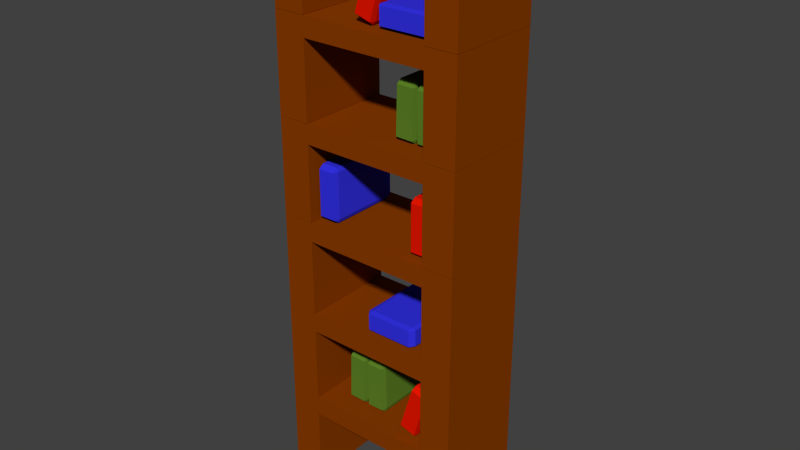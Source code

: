 # Source: BookShelf.blend  (saved by Blender 2.71.0; exported with 4.5.12 LTS)
import bpy
from mathutils import Matrix  # noqa: F401  (used for matrix-valued properties, if any)

bpy.ops.wm.read_factory_settings(use_empty=True)
scene = bpy.context.scene
scene.name = 'Scene'

# ---- collections
col_collection_1 = bpy.data.collections.new('Collection 1'); scene.collection.children.link(col_collection_1)

# ---- materials (node trees are filled in below, after node groups)
mat_boekgroen = bpy.data.materials.new('BoekGroen')
mat_boekgroen.alpha_threshold = 0.0
mat_boekgroen.use_transparent_shadow = False
mat_boekgroen.diffuse_color = (0.1111, 0.2266, 0.02096, 1.0)
mat_boekgroen.roughness = 0.5
mat_boekgroen.line_color = (0.0, 0.0, 0.0, 1.0)
mat_boekrood = bpy.data.materials.new('BoekRood')
mat_boekrood.alpha_threshold = 0.0
mat_boekrood.use_transparent_shadow = False
mat_boekrood.diffuse_color = (0.8, 0.008484, 0.0, 1.0)
mat_boekrood.roughness = 0.5
mat_boekrood.line_color = (0.0, 0.0, 0.0, 1.0)
mat_boekblauw = bpy.data.materials.new('BoekBlauw')
mat_boekblauw.alpha_threshold = 0.0
mat_boekblauw.use_transparent_shadow = False
mat_boekblauw.diffuse_color = (0.03367, 0.03229, 0.8, 1.0)
mat_boekblauw.roughness = 0.5
mat_boekblauw.line_color = (0.0, 0.0, 0.0, 1.0)
mat_boekenkast = bpy.data.materials.new('Boekenkast')
mat_boekenkast.alpha_threshold = 0.0
mat_boekenkast.use_transparent_shadow = False
mat_boekenkast.diffuse_color = (0.2529, 0.04551, 0.0, 1.0)
mat_boekenkast.roughness = 0.5
mat_boekenkast.specular_intensity = 0.2
mat_boekenkast.line_color = (0.0, 0.0, 0.0, 1.0)

# ---- material node trees

# ---- world
world_world = bpy.data.worlds.new('World'); scene.world = world_world
world_world.color = (0.05088, 0.05088, 0.05088)
world_world.use_sun_shadow = False
world_world.sun_shadow_jitter_overblur = 0.0
world_world.cycles.sampling_method = 'MANUAL'
world_world.cycles.sample_map_resolution = 256

# ---- meshes
me_cube_007 = bpy.data.meshes.new('Cube.007')
me_cube_007.from_pydata([(-2.414, -1.136, 2.398), (-2.304, -1.272, 2.529), (-2.435, -1.136, 2.543), (-2.435, 0.5908, 2.543), (-2.304, 0.7276, 2.529), (-2.414, 0.5908, 2.398), (-0.6502, 0.7276, 2.352), (-0.5192, 0.5908, 2.338), (-0.7598, 0.5908, 2.221), (-0.5192, -1.136, 2.338), (-0.6502, -1.272, 2.352), (-0.7598, -1.136, 2.221), (-1.051, -1.136, 4.197), (-0.9204, -1.272, 4.183), (-0.8108, -1.136, 4.314), (-1.051, 0.5908, 4.197), (-0.8108, 0.5908, 4.314), (-0.9204, 0.7276, 4.183), (0.7339, 0.7276, 4.006), (0.8435, 0.5908, 4.137), (0.8649, 0.5908, 3.992), (0.8649, -1.136, 3.992), (0.8435, -1.136, 4.137), (0.7339, -1.272, 4.006), (0.004477, -1.136, 2.933), (0.3873, -1.272, 2.933), (0.387, -1.136, 2.982), (0.387, 0.5908, 2.982), (0.3873, 0.7276, 2.933), (0.004477, 0.5908, 2.933), (0.3907, 0.7276, 2.317), (0.3909, 0.5908, 2.268), (0.00786, 0.5908, 2.316), (0.3909, -1.136, 2.268), (0.3907, -1.272, 2.317), (0.00786, -1.136, 2.316), (5.221, -1.136, 2.986), (5.222, -1.272, 2.937), (5.604, -1.136, 2.937), (5.221, 0.5908, 2.986), (5.604, 0.5908, 2.937), (5.222, 0.7276, 2.937), (5.225, 0.7276, 2.32), (5.608, 0.5908, 2.32), (5.225, 0.5908, 2.271), (5.225, -1.136, 2.271), (5.608, -1.136, 2.32), (5.225, -1.272, 2.32), (1.237, -0.8633, -1.356), (1.247, -1.0, -1.22), (1.11, -0.8633, -1.218), (1.11, 0.8633, -1.218), (1.247, 1.0, -1.22), (1.237, 0.8633, -1.356), (2.973, 1.0, -1.235), (3.109, 0.8633, -1.236), (2.963, 0.8633, -1.371), (3.109, -0.8633, -1.236), (2.973, -1.0, -1.235), (2.963, -0.8633, -1.371), (1.228, -0.8633, 0.5077), (1.365, -1.0, 0.5065), (1.374, -0.8633, 0.6432), (1.228, 0.8633, 0.5077), (1.374, 0.8633, 0.6432), (1.365, 1.0, 0.5065), (3.091, 1.0, 0.4915), (3.1, 0.8633, 0.6282), (3.227, 0.8633, 0.4903), (3.227, -0.8633, 0.4903), (3.1, -0.8633, 0.6282), (3.091, -1.0, 0.4915), (3.638, -0.8633, -1.385), (3.633, -1.0, -1.248), (3.496, -0.8633, -1.249), (3.496, 0.8633, -1.249), (3.633, 1.0, -1.248), (3.638, 0.8633, -1.385), (5.359, 1.0, -1.241), (5.496, 0.8633, -1.24), (5.364, 0.8633, -1.378), (5.496, -0.8633, -1.24), (5.359, -1.0, -1.241), (5.364, -0.8633, -1.378), (3.437, -0.8633, 0.4774), (3.574, -1.0, 0.478), (3.569, -0.8633, 0.6147), (3.437, 0.8633, 0.4774), (3.569, 0.8633, 0.6147), (3.574, 1.0, 0.478), (5.3, 1.0, 0.4855), (5.296, 0.8633, 0.6222), (5.437, 0.8633, 0.4861), (5.437, -0.8633, 0.4861), (5.296, -0.8633, 0.6222), (5.3, -1.0, 0.4855), (-1.601, -1.136, -7.807), (-1.218, -1.272, -7.807), (-1.219, -1.136, -7.758), (-1.219, 0.5909, -7.758), (-1.219, 0.7276, -7.807), (-1.601, 0.5909, -7.807), (-1.215, 0.7276, -8.423), (-1.215, 0.5909, -8.472), (-1.598, 0.5909, -8.424), (-1.215, -1.136, -8.472), (-1.215, -1.272, -8.423), (-1.598, -1.136, -8.424), (3.616, -1.136, -7.754), (3.616, -1.272, -7.803), (3.999, -1.136, -7.803), (3.616, 0.5909, -7.754), (3.999, 0.5909, -7.803), (3.616, 0.7276, -7.803), (3.619, 0.7276, -8.42), (4.002, 0.5909, -8.42), (3.62, 0.5909, -8.469), (3.62, -1.136, -8.469), (4.002, -1.136, -8.42), (3.619, -1.272, -8.42), (3.852, -1.136, -4.939), (3.852, -1.272, -4.802), (3.715, -1.136, -4.802), (3.715, 0.5908, -4.802), (3.852, 0.7276, -4.802), (3.852, 0.5908, -4.939), (5.578, 0.7276, -4.801), (5.715, 0.5908, -4.801), (5.579, 0.5908, -4.938), (5.715, -1.136, -4.801), (5.578, -1.272, -4.801), (5.579, -1.136, -4.938), (3.706, -1.136, -3.076), (3.842, -1.272, -3.076), (3.842, -1.136, -2.939), (3.706, 0.5908, -3.076), (3.842, 0.5908, -2.939), (3.842, 0.7276, -3.076), (5.569, 0.7276, -3.074), (5.568, 0.5908, -2.938), (5.706, 0.5908, -3.074), (5.706, -1.136, -3.074), (5.568, -1.136, -2.938), (5.569, -1.272, -3.074), (-7.05, -1.136, -4.904), (-7.051, -1.272, -4.767), (-7.188, -1.136, -4.767), (-7.188, 0.5908, -4.767), (-7.051, 0.7276, -4.767), (-7.05, 0.5908, -4.904), (-5.324, 0.7276, -4.766), (-5.188, 0.5908, -4.766), (-5.324, 0.5908, -4.903), (-5.188, -1.136, -4.766), (-5.324, -1.272, -4.766), (-5.324, -1.136, -4.903), (-7.197, -1.136, -3.041), (-7.06, -1.272, -3.041), (-7.061, -1.136, -2.904), (-7.197, 0.5908, -3.041), (-7.061, 0.5908, -2.904), (-7.06, 0.7276, -3.041), (-5.334, 0.7276, -3.039), (-5.335, 0.5908, -2.903), (-5.197, 0.5908, -3.039), (-5.197, -1.136, -3.039), (-5.335, -1.136, -2.903), (-5.334, -1.272, -3.039), (-4.748, -0.8633, -12.04), (-4.739, -1.0, -11.91), (-4.875, -0.8633, -11.91), (-4.875, 0.8633, -11.91), (-4.739, 1.0, -11.91), (-4.748, 0.8633, -12.04), (-3.013, 1.0, -11.92), (-2.876, 0.8633, -11.92), (-3.022, 0.8633, -12.06), (-2.876, -0.8633, -11.92), (-3.013, -1.0, -11.92), (-3.022, -0.8633, -12.06), (-4.757, -0.8633, -10.18), (-4.621, -1.0, -10.18), (-4.611, -0.8633, -10.04), (-4.757, 0.8633, -10.18), (-4.611, 0.8633, -10.04), (-4.621, 1.0, -10.18), (-2.895, 1.0, -10.2), (-2.885, 0.8633, -10.06), (-2.758, 0.8633, -10.2), (-2.758, -0.8633, -10.2), (-2.885, -0.8633, -10.06), (-2.895, -1.0, -10.2), (-2.348, -0.8633, -12.07), (-2.352, -1.0, -11.94), (-2.489, -0.8633, -11.94), (-2.489, 0.8633, -11.94), (-2.352, 1.0, -11.94), (-2.348, 0.8633, -12.07), (-0.6259, 1.0, -11.93), (-0.4892, 0.8633, -11.93), (-0.6213, 0.8633, -12.07), (-0.4892, -0.8633, -11.93), (-0.6259, -1.0, -11.93), (-0.6213, -0.8633, -12.07), (-2.548, -0.8633, -10.21), (-2.411, -1.0, -10.21), (-2.416, -0.8633, -10.07), (-2.548, 0.8633, -10.21), (-2.416, 0.8633, -10.07), (-2.411, 1.0, -10.21), (-0.685, 1.0, -10.2), (-0.6896, 0.8633, -10.07), (-0.5482, 0.8633, -10.2), (-0.5482, -0.8633, -10.2), (-0.6896, -0.8633, -10.07), (-0.685, -1.0, -10.2), (2.558, -1.136, -11.89), (2.668, -1.272, -11.76), (2.537, -1.136, -11.74), (2.537, 0.5909, -11.74), (2.668, 0.7276, -11.76), (2.558, 0.5909, -11.89), (4.322, 0.7276, -11.93), (4.453, 0.5909, -11.95), (4.213, 0.5909, -12.06), (4.453, -1.136, -11.95), (4.322, -1.272, -11.93), (4.213, -1.136, -12.06), (3.921, -1.136, -10.09), (4.052, -1.272, -10.1), (4.162, -1.136, -9.971), (3.921, 0.5909, -10.09), (4.162, 0.5909, -9.971), (4.052, 0.7276, -10.1), (5.706, 0.7276, -10.28), (5.816, 0.5909, -10.15), (5.837, 0.5909, -10.29), (5.837, -1.136, -10.29), (5.816, -1.136, -10.15), (5.706, -1.272, -10.28), (9.232, -1.522, -12.81), (-10.77, -1.522, -12.81), (-10.77, 0.9776, -12.81), (9.232, 0.9776, -12.81), (9.232, -1.522, -12.09), (-10.77, -1.522, -12.09), (-10.77, 0.9776, -12.09), (9.232, 0.9776, -12.09), (5.898, -1.522, -12.09), (2.565, -1.522, -12.09), (-0.7683, -1.522, -12.09), (-4.102, -1.522, -12.09), (-7.435, -1.522, -12.09), (-7.435, -1.522, -12.81), (-4.102, -1.522, -12.81), (-0.7683, -1.522, -12.81), (2.565, -1.522, -12.81), (5.898, -1.522, -12.81), (-7.435, 0.9776, -12.09), (-4.102, 0.9776, -12.09), (-0.7684, 0.9776, -12.09), (2.565, 0.9776, -12.09), (5.898, 0.9776, -12.09), (5.898, 0.9776, -12.81), (2.565, 0.9776, -12.81), (-0.7684, 0.9776, -12.81), (-4.102, 0.9776, -12.81), (-7.435, 0.9776, -12.81), (9.232, -1.522, -15.65), (-10.77, -1.522, -15.65), (-10.77, 0.9776, -15.65), (9.232, 0.9776, -15.65), (-7.435, -1.522, -15.65), (5.898, -1.522, -15.65), (5.898, 0.9776, -15.65), (-7.435, 0.9776, -15.65), (9.232, -1.522, -9.237), (-10.77, -1.522, -9.237), (-10.77, 0.9776, -9.237), (9.232, 0.9776, -9.237), (9.232, -1.522, -8.523), (-10.77, -1.522, -8.523), (-10.77, 0.9776, -8.523), (9.232, 0.9776, -8.523), (5.898, -1.522, -8.523), (2.565, -1.522, -8.523), (-0.7683, -1.522, -8.523), (-4.102, -1.522, -8.523), (-7.435, -1.522, -8.523), (-7.435, -1.522, -9.237), (-4.102, -1.522, -9.237), (-0.7683, -1.522, -9.237), (2.565, -1.522, -9.237), (5.898, -1.522, -9.237), (-7.435, 0.9776, -8.523), (-4.102, 0.9776, -8.523), (-0.7684, 0.9776, -8.523), (2.565, 0.9776, -8.523), (5.898, 0.9776, -8.523), (5.898, 0.9776, -9.237), (2.565, 0.9776, -9.237), (-0.7684, 0.9776, -9.237), (-4.102, 0.9776, -9.237), (-7.435, 0.9776, -9.237), (9.232, -1.522, -12.08), (-10.77, -1.522, -12.08), (-10.77, 0.9776, -12.08), (9.232, 0.9776, -12.08), (-7.435, -1.522, -12.08), (5.898, -1.522, -12.08), (5.898, 0.9776, -12.08), (-7.435, 0.9776, -12.08), (9.232, -1.522, -5.665), (-10.77, -1.522, -5.665), (-10.77, 0.9776, -5.665), (9.232, 0.9776, -5.665), (9.232, -1.522, -4.951), (-10.77, -1.522, -4.951), (-10.77, 0.9776, -4.951), (9.232, 0.9776, -4.951), (5.898, -1.522, -4.951), (2.565, -1.522, -4.951), (-0.7683, -1.522, -4.951), (-4.102, -1.522, -4.951), (-7.435, -1.522, -4.951), (-7.435, -1.522, -5.665), (-4.102, -1.522, -5.665), (-0.7683, -1.522, -5.665), (2.565, -1.522, -5.665), (5.898, -1.522, -5.665), (-7.435, 0.9776, -4.951), (-4.102, 0.9776, -4.951), (-0.7684, 0.9776, -4.951), (2.565, 0.9776, -4.951), (5.898, 0.9776, -4.951), (5.898, 0.9776, -5.665), (2.565, 0.9776, -5.665), (-0.7684, 0.9776, -5.665), (-4.102, 0.9776, -5.665), (-7.435, 0.9776, -5.665), (9.232, -1.522, -8.511), (-10.77, -1.522, -8.511), (-10.77, 0.9776, -8.511), (9.232, 0.9776, -8.511), (-7.435, -1.522, -8.511), (5.898, -1.522, -8.511), (5.898, 0.9776, -8.511), (-7.435, 0.9776, -8.511), (9.232, -1.522, -2.094), (-10.77, -1.522, -2.094), (-10.77, 0.9776, -2.094), (9.232, 0.9776, -2.094), (9.232, -1.522, -1.38), (-10.77, -1.522, -1.38), (-10.77, 0.9776, -1.38), (9.232, 0.9776, -1.38), (5.898, -1.522, -1.38), (2.565, -1.522, -1.38), (-0.7683, -1.522, -1.38), (-4.102, -1.522, -1.38), (-7.435, -1.522, -1.38), (-7.435, -1.522, -2.094), (-4.102, -1.522, -2.094), (-0.7683, -1.522, -2.094), (2.565, -1.522, -2.094), (5.898, -1.522, -2.094), (-7.435, 0.9776, -1.38), (-4.102, 0.9776, -1.38), (-0.7684, 0.9776, -1.38), (2.565, 0.9776, -1.38), (5.898, 0.9776, -1.38), (5.898, 0.9776, -2.094), (2.565, 0.9776, -2.094), (-0.7684, 0.9776, -2.094), (-4.102, 0.9776, -2.094), (-7.435, 0.9776, -2.094), (9.232, -1.522, -4.939), (-10.77, -1.522, -4.939), (-10.77, 0.9776, -4.939), (9.232, 0.9776, -4.939), (-7.435, -1.522, -4.939), (5.898, -1.522, -4.939), (5.898, 0.9776, -4.939), (-7.435, 0.9776, -4.939), (9.232, -1.522, 1.477), (-10.77, -1.522, 1.477), (-10.77, 0.9776, 1.477), (9.232, 0.9776, 1.477), (9.232, -1.522, 2.192), (-10.77, -1.522, 2.192), (-10.77, 0.9776, 2.192), (9.232, 0.9776, 2.192), (5.898, -1.522, 2.192), (2.565, -1.522, 2.192), (-0.7683, -1.522, 2.192), (-4.102, -1.522, 2.192), (-7.435, -1.522, 2.192), (-7.435, -1.522, 1.477), (-4.102, -1.522, 1.477), (-0.7683, -1.522, 1.477), (2.565, -1.522, 1.477), (5.898, -1.522, 1.477), (-7.435, 0.9776, 2.192), (-4.102, 0.9776, 2.192), (-0.7684, 0.9776, 2.192), (2.565, 0.9776, 2.192), (5.898, 0.9776, 2.192), (5.898, 0.9776, 1.477), (2.565, 0.9776, 1.477), (-0.7684, 0.9776, 1.477), (-4.102, 0.9776, 1.477), (-7.435, 0.9776, 1.477), (9.232, -1.522, -1.368), (-10.77, -1.522, -1.368), (-10.77, 0.9776, -1.368), (9.232, 0.9776, -1.368), (-7.435, -1.522, -1.368), (5.898, -1.522, -1.368), (5.898, 0.9776, -1.368), (-7.435, 0.9776, -1.368), (9.232, -1.522, 5.049), (-10.77, -1.522, 5.049), (-10.77, 0.9776, 5.049), (9.232, 0.9776, 5.049), (9.232, -1.522, 5.763), (-10.77, -1.522, 5.763), (-10.77, 0.9776, 5.763), (9.232, 0.9776, 5.763), (5.898, -1.522, 5.763), (-7.435, -1.522, 5.763), (-7.435, -1.522, 5.049), (5.898, -1.522, 5.049), (-7.435, 0.9776, 5.763), (5.898, 0.9776, 5.763), (5.898, 0.9776, 5.049), (-7.435, 0.9776, 5.049), (9.232, -1.522, 2.204), (-10.77, -1.522, 2.204), (-10.77, 0.9776, 2.204), (9.232, 0.9776, 2.204), (-7.435, -1.522, 2.204), (5.898, -1.522, 2.204), (5.898, 0.9776, 2.204), (-7.435, 0.9776, 2.204)], [], [(0, 5, 8, 11), (20, 21, 9, 7), (22, 19, 16, 14), (17, 18, 6, 4), (23, 13, 1, 10), (0, 1, 2), (3, 4, 5), (6, 7, 8), (9, 10, 11), (12, 13, 14), (15, 16, 17), (18, 19, 20), (21, 22, 23), (1, 13, 12, 2), (14, 16, 15, 12), (17, 4, 3, 15), (5, 0, 2, 3), (16, 19, 18, 17), (20, 7, 6, 18), (8, 5, 4, 6), (19, 22, 21, 20), (23, 10, 9, 21), (11, 8, 7, 9), (22, 14, 13, 23), (0, 11, 10, 1), (12, 15, 3, 2), (24, 29, 32, 35), (44, 45, 33, 31), (46, 43, 40, 38), (41, 42, 30, 28), (47, 37, 25, 34), (24, 25, 26), (27, 28, 29), (30, 31, 32), (33, 34, 35), (36, 37, 38), (39, 40, 41), (42, 43, 44), (45, 46, 47), (25, 37, 36, 26), (38, 40, 39, 36), (41, 28, 27, 39), (29, 24, 26, 27), (40, 43, 42, 41), (44, 31, 30, 42), (32, 29, 28, 30), (43, 46, 45, 44), (47, 34, 33, 45), (35, 32, 31, 33), (46, 38, 37, 47), (24, 35, 34, 25), (36, 39, 27, 26), (48, 53, 56, 59), (68, 69, 57, 55), (70, 67, 64, 62), (65, 66, 54, 52), (71, 61, 49, 58), (48, 49, 50), (51, 52, 53), (54, 55, 56), (57, 58, 59), (60, 61, 62), (63, 64, 65), (66, 67, 68), (69, 70, 71), (49, 61, 60, 50), (62, 64, 63, 60), (65, 52, 51, 63), (53, 48, 50, 51), (64, 67, 66, 65), (68, 55, 54, 66), (56, 53, 52, 54), (67, 70, 69, 68), (71, 58, 57, 69), (59, 56, 55, 57), (70, 62, 61, 71), (48, 59, 58, 49), (60, 63, 51, 50), (72, 77, 80, 83), (92, 93, 81, 79), (94, 91, 88, 86), (89, 90, 78, 76), (95, 85, 73, 82), (72, 73, 74), (75, 76, 77), (78, 79, 80), (81, 82, 83), (84, 85, 86), (87, 88, 89), (90, 91, 92), (93, 94, 95), (73, 85, 84, 74), (86, 88, 87, 84), (89, 76, 75, 87), (77, 72, 74, 75), (88, 91, 90, 89), (92, 79, 78, 90), (80, 77, 76, 78), (91, 94, 93, 92), (95, 82, 81, 93), (83, 80, 79, 81), (94, 86, 85, 95), (72, 83, 82, 73), (84, 87, 75, 74), (96, 101, 104, 107), (116, 117, 105, 103), (118, 115, 112, 110), (113, 114, 102, 100), (119, 109, 97, 106), (96, 97, 98), (99, 100, 101), (102, 103, 104), (105, 106, 107), (108, 109, 110), (111, 112, 113), (114, 115, 116), (117, 118, 119), (97, 109, 108, 98), (110, 112, 111, 108), (113, 100, 99, 111), (101, 96, 98, 99), (112, 115, 114, 113), (116, 103, 102, 114), (104, 101, 100, 102), (115, 118, 117, 116), (119, 106, 105, 117), (107, 104, 103, 105), (118, 110, 109, 119), (96, 107, 106, 97), (108, 111, 99, 98), (120, 125, 128, 131), (140, 141, 129, 127), (142, 139, 136, 134), (137, 138, 126, 124), (143, 133, 121, 130), (120, 121, 122), (123, 124, 125), (126, 127, 128), (129, 130, 131), (132, 133, 134), (135, 136, 137), (138, 139, 140), (141, 142, 143), (121, 133, 132, 122), (134, 136, 135, 132), (137, 124, 123, 135), (125, 120, 122, 123), (136, 139, 138, 137), (140, 127, 126, 138), (128, 125, 124, 126), (139, 142, 141, 140), (143, 130, 129, 141), (131, 128, 127, 129), (142, 134, 133, 143), (120, 131, 130, 121), (132, 135, 123, 122), (144, 149, 152, 155), (164, 165, 153, 151), (166, 163, 160, 158), (161, 162, 150, 148), (167, 157, 145, 154), (144, 145, 146), (147, 148, 149), (150, 151, 152), (153, 154, 155), (156, 157, 158), (159, 160, 161), (162, 163, 164), (165, 166, 167), (145, 157, 156, 146), (158, 160, 159, 156), (161, 148, 147, 159), (149, 144, 146, 147), (160, 163, 162, 161), (164, 151, 150, 162), (152, 149, 148, 150), (163, 166, 165, 164), (167, 154, 153, 165), (155, 152, 151, 153), (166, 158, 157, 167), (144, 155, 154, 145), (156, 159, 147, 146), (168, 173, 176, 179), (188, 189, 177, 175), (190, 187, 184, 182), (185, 186, 174, 172), (191, 181, 169, 178), (168, 169, 170), (171, 172, 173), (174, 175, 176), (177, 178, 179), (180, 181, 182), (183, 184, 185), (186, 187, 188), (189, 190, 191), (169, 181, 180, 170), (182, 184, 183, 180), (185, 172, 171, 183), (173, 168, 170, 171), (184, 187, 186, 185), (188, 175, 174, 186), (176, 173, 172, 174), (187, 190, 189, 188), (191, 178, 177, 189), (179, 176, 175, 177), (190, 182, 181, 191), (168, 179, 178, 169), (180, 183, 171, 170), (192, 197, 200, 203), (212, 213, 201, 199), (214, 211, 208, 206), (209, 210, 198, 196), (215, 205, 193, 202), (192, 193, 194), (195, 196, 197), (198, 199, 200), (201, 202, 203), (204, 205, 206), (207, 208, 209), (210, 211, 212), (213, 214, 215), (193, 205, 204, 194), (206, 208, 207, 204), (209, 196, 195, 207), (197, 192, 194, 195), (208, 211, 210, 209), (212, 199, 198, 210), (200, 197, 196, 198), (211, 214, 213, 212), (215, 202, 201, 213), (203, 200, 199, 201), (214, 206, 205, 215), (192, 203, 202, 193), (204, 207, 195, 194), (216, 221, 224, 227), (236, 237, 225, 223), (238, 235, 232, 230), (233, 234, 222, 220), (239, 229, 217, 226), (216, 217, 218), (219, 220, 221), (222, 223, 224), (225, 226, 227), (228, 229, 230), (231, 232, 233), (234, 235, 236), (237, 238, 239), (217, 229, 228, 218), (230, 232, 231, 228), (233, 220, 219, 231), (221, 216, 218, 219), (232, 235, 234, 233), (236, 223, 222, 234), (224, 221, 220, 222), (235, 238, 237, 236), (239, 226, 225, 237), (227, 224, 223, 225), (238, 230, 229, 239), (216, 227, 226, 217), (228, 231, 219, 218), (252, 245, 241, 253), (245, 246, 242, 241), (262, 247, 243, 263), (247, 244, 240, 243), (257, 263, 274, 273), (258, 246, 245, 252), (244, 248, 257, 240), (248, 249, 256, 257), (249, 250, 255, 256), (250, 251, 254, 255), (251, 252, 253, 254), (246, 258, 267, 242), (258, 259, 266, 267), (259, 260, 265, 266), (260, 261, 264, 265), (261, 262, 263, 264), (267, 253, 272, 275), (257, 256, 264, 263), (256, 255, 265, 264), (255, 254, 266, 265), (254, 253, 267, 266), (247, 262, 248, 244), (262, 261, 249, 248), (261, 260, 250, 249), (260, 259, 251, 250), (259, 258, 252, 251), (272, 269, 270, 275), (268, 273, 274, 271), (263, 243, 271, 274), (253, 241, 269, 272), (243, 240, 268, 271), (242, 267, 275, 270), (241, 242, 270, 269), (240, 257, 273, 268), (288, 281, 277, 289), (281, 282, 278, 277), (298, 283, 279, 299), (283, 280, 276, 279), (293, 299, 310, 309), (294, 282, 281, 288), (280, 284, 293, 276), (284, 285, 292, 293), (285, 286, 291, 292), (286, 287, 290, 291), (287, 288, 289, 290), (282, 294, 303, 278), (294, 295, 302, 303), (295, 296, 301, 302), (296, 297, 300, 301), (297, 298, 299, 300), (303, 289, 308, 311), (293, 292, 300, 299), (292, 291, 301, 300), (291, 290, 302, 301), (290, 289, 303, 302), (283, 298, 284, 280), (298, 297, 285, 284), (297, 296, 286, 285), (296, 295, 287, 286), (295, 294, 288, 287), (308, 305, 306, 311), (304, 309, 310, 307), (299, 279, 307, 310), (289, 277, 305, 308), (279, 276, 304, 307), (278, 303, 311, 306), (277, 278, 306, 305), (276, 293, 309, 304), (324, 317, 313, 325), (317, 318, 314, 313), (334, 319, 315, 335), (319, 316, 312, 315), (329, 335, 346, 345), (330, 318, 317, 324), (316, 320, 329, 312), (320, 321, 328, 329), (321, 322, 327, 328), (322, 323, 326, 327), (323, 324, 325, 326), (318, 330, 339, 314), (330, 331, 338, 339), (331, 332, 337, 338), (332, 333, 336, 337), (333, 334, 335, 336), (339, 325, 344, 347), (329, 328, 336, 335), (328, 327, 337, 336), (327, 326, 338, 337), (326, 325, 339, 338), (319, 334, 320, 316), (334, 333, 321, 320), (333, 332, 322, 321), (332, 331, 323, 322), (331, 330, 324, 323), (344, 341, 342, 347), (340, 345, 346, 343), (335, 315, 343, 346), (325, 313, 341, 344), (315, 312, 340, 343), (314, 339, 347, 342), (313, 314, 342, 341), (312, 329, 345, 340), (360, 353, 349, 361), (353, 354, 350, 349), (370, 355, 351, 371), (355, 352, 348, 351), (365, 371, 382, 381), (366, 354, 353, 360), (352, 356, 365, 348), (356, 357, 364, 365), (357, 358, 363, 364), (358, 359, 362, 363), (359, 360, 361, 362), (354, 366, 375, 350), (366, 367, 374, 375), (367, 368, 373, 374), (368, 369, 372, 373), (369, 370, 371, 372), (375, 361, 380, 383), (365, 364, 372, 371), (364, 363, 373, 372), (363, 362, 374, 373), (362, 361, 375, 374), (355, 370, 356, 352), (370, 369, 357, 356), (369, 368, 358, 357), (368, 367, 359, 358), (367, 366, 360, 359), (380, 377, 378, 383), (376, 381, 382, 379), (371, 351, 379, 382), (361, 349, 377, 380), (351, 348, 376, 379), (350, 375, 383, 378), (349, 350, 378, 377), (348, 365, 381, 376), (396, 389, 385, 397), (389, 390, 386, 385), (406, 391, 387, 407), (391, 388, 384, 387), (401, 407, 418, 417), (402, 390, 389, 396), (388, 392, 401, 384), (392, 393, 400, 401), (393, 394, 399, 400), (394, 395, 398, 399), (395, 396, 397, 398), (390, 402, 411, 386), (402, 403, 410, 411), (403, 404, 409, 410), (404, 405, 408, 409), (405, 406, 407, 408), (411, 397, 416, 419), (401, 400, 408, 407), (400, 399, 409, 408), (399, 398, 410, 409), (398, 397, 411, 410), (391, 406, 392, 388), (406, 405, 393, 392), (405, 404, 394, 393), (404, 403, 395, 394), (403, 402, 396, 395), (416, 413, 414, 419), (412, 417, 418, 415), (407, 387, 415, 418), (397, 385, 413, 416), (387, 384, 412, 415), (386, 411, 419, 414), (385, 386, 414, 413), (384, 401, 417, 412), (429, 425, 421, 430), (425, 426, 422, 421), (433, 427, 423, 434), (427, 424, 420, 423), (431, 434, 442, 441), (432, 426, 425, 429), (424, 428, 431, 420), (426, 432, 435, 422), (435, 430, 440, 443), (427, 433, 428, 424), (431, 428, 433, 434), (430, 435, 432, 429), (440, 437, 438, 443), (436, 441, 442, 439), (434, 423, 439, 442), (430, 421, 437, 440), (423, 420, 436, 439), (422, 435, 443, 438), (421, 422, 438, 437), (420, 431, 441, 436)])
me_cube_007.polygons.foreach_set('material_index', [1, 1, 1, 1, 1, 1, 1, 1, 1, 1, 1, 1, 1, 1, 1, 1, 1, 1, 1, 1, 1, 1, 1, 1, 1, 1, 2, 2, 2, 2, 2, 2, 2, 2, 2, 2, 2, 2, 2, 2, 2, 2, 2, 2, 2, 2, 2, 2, 2, 2, 2, 2, 0, 0, 0, 0, 0, 0, 0, 0, 0, 0, 0, 0, 0, 0, 0, 0, 0, 0, 0, 0, 0, 0, 0, 0, 0, 0, 0, 0, 0, 0, 0, 0, 0, 0, 0, 0, 0, 0, 0, 0, 0, 0, 0, 0, 0, 0, 0, 0, 0, 0, 0, 0, 2, 2, 2, 2, 2, 2, 2, 2, 2, 2, 2, 2, 2, 2, 2, 2, 2, 2, 2, 2, 2, 2, 2, 2, 2, 2, 1, 1, 1, 1, 1, 1, 1, 1, 1, 1, 1, 1, 1, 1, 1, 1, 1, 1, 1, 1, 1, 1, 1, 1, 1, 1, 2, 2, 2, 2, 2, 2, 2, 2, 2, 2, 2, 2, 2, 2, 2, 2, 2, 2, 2, 2, 2, 2, 2, 2, 2, 2, 0, 0, 0, 0, 0, 0, 0, 0, 0, 0, 0, 0, 0, 0, 0, 0, 0, 0, 0, 0, 0, 0, 0, 0, 0, 0, 0, 0, 0, 0, 0, 0, 0, 0, 0, 0, 0, 0, 0, 0, 0, 0, 0, 0, 0, 0, 0, 0, 0, 0, 0, 0, 1, 1, 1, 1, 1, 1, 1, 1, 1, 1, 1, 1, 1, 1, 1, 1, 1, 1, 1, 1, 1, 1, 1, 1, 1, 1, 3, 3, 3, 3, 3, 3, 3, 3, 3, 3, 3, 3, 3, 3, 3, 3, 3, 3, 3, 3, 3, 3, 3, 3, 3, 3, 3, 3, 3, 3, 3, 3, 3, 3, 3, 3, 3, 3, 3, 3, 3, 3, 3, 3, 3, 3, 3, 3, 3, 3, 3, 3, 3, 3, 3, 3, 3, 3, 3, 3, 3, 3, 3, 3, 3, 3, 3, 3, 3, 3, 3, 3, 3, 3, 3, 3, 3, 3, 3, 3, 3, 3, 3, 3, 3, 3, 3, 3, 3, 3, 3, 3, 3, 3, 3, 3, 3, 3, 3, 3, 3, 3, 3, 3, 3, 3, 3, 3, 3, 3, 3, 3, 3, 3, 3, 3, 3, 3, 3, 3, 3, 3, 3, 3, 3, 3, 3, 3, 3, 3, 3, 3, 3, 3, 3, 3, 3, 3, 3, 3, 3, 3, 3, 3, 3, 3, 3, 3, 3, 3, 3, 3, 3, 3, 3, 3, 3, 3, 3, 3, 3, 3, 3, 3, 3, 3, 3, 3, 3, 3, 3, 3, 3, 3, 3, 3, 3, 3, 3, 3, 3, 3, 3, 3, 3, 3, 3, 3, 3, 3])
me_cube_007.materials.append(mat_boekgroen)
me_cube_007.materials.append(mat_boekrood)
me_cube_007.materials.append(mat_boekblauw)
me_cube_007.materials.append(mat_boekenkast)
me_cube_007.use_remesh_preserve_volume = False
me_cube_007.use_remesh_preserve_attributes = False
me_cube_007.use_mirror_vertex_groups = False
me_cube_007.update()

# ---- objects
ob_boekenkast = bpy.data.objects.new('BoekenKast', me_cube_007)

# ---- transforms, parenting, visibility, modifiers, constraints
ob_boekenkast.location = (0.07683, 0.109, 4.394)
ob_boekenkast.scale = (0.1, 0.4, 0.28)
ob_boekenkast.lineart.crease_threshold = 0.0

# ---- collection membership
col_collection_1.objects.link(ob_boekenkast)

# ---- scene / render settings (as saved in the file)
scene.frame_start = 1; scene.frame_end = 250; scene.frame_set(1)
scene.render.engine = 'BLENDER_EEVEE_NEXT'
scene.render.resolution_percentage = 50
scene.render.dither_intensity = 0.0
scene.cycles.use_denoising = False
scene.cycles.samples = 10
scene.cycles.sampling_pattern = 'TABULATED_SOBOL'
scene.cycles.light_sampling_threshold = 0.0
scene.cycles.use_adaptive_sampling = False
scene.cycles.use_light_tree = False
scene.cycles.blur_glossy = 0.0
scene.cycles.volume_bounces = 1
scene.cycles.pixel_filter_type = 'GAUSSIAN'
scene.cycles.sample_clamp_indirect = 0.0
scene.view_settings.view_transform = 'Standard'
bpy.context.view_layer.update()

# ---- added for rendering (the .blend has no active camera and no usable light): camera, sun
cam_auto = bpy.data.cameras.new('AutoCamera')
cam_auto.lens = 50.0
cam_auto.sensor_width = 36.0
cam_auto.clip_end = 1000.0
ob_auto_camera = bpy.data.objects.new('AutoCamera', cam_auto)
scene.collection.objects.link(ob_auto_camera)
ob_auto_camera.location = (5.92272, -7.10277, 7.74719)
ob_auto_camera.rotation_euler = (1.09748, -7.21219e-08, 0.694738)
scene.camera = ob_auto_camera
light_auto_sun = bpy.data.lights.new('AutoSun', 'SUN')
light_auto_sun.energy = 3.0
light_auto_sun.angle = 0.0523599
ob_auto_sun = bpy.data.objects.new('AutoSun', light_auto_sun)
scene.collection.objects.link(ob_auto_sun)
ob_auto_sun.rotation_euler = (0.872665, 0.174533, 0.523599)
bpy.context.view_layer.update()
